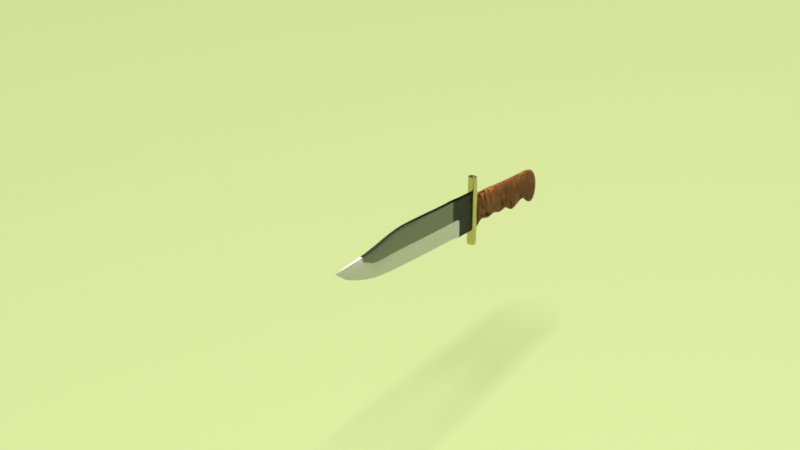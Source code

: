 # Source: HuntingKnife.blend  (saved by Blender 4.0.36; exported with 4.5.12 LTS)
import bpy
from mathutils import Matrix  # noqa: F401  (used for matrix-valued properties, if any)

bpy.ops.wm.read_factory_settings(use_empty=True)
scene = bpy.context.scene
scene.name = 'Scene'

# ---- collections
col_collection = bpy.data.collections.new('Collection'); scene.collection.children.link(col_collection)

# ---- materials (node trees are filled in below, after node groups)
mat_material_003 = bpy.data.materials.new('Material.003')
mat_material_003.use_transparent_shadow = False
mat_material_002 = bpy.data.materials.new('Material.002')
mat_material_002.use_transparent_shadow = False
mat_material = bpy.data.materials.new('Material')
mat_material.alpha_threshold = 0.0
mat_material.use_transparent_shadow = False
mat_material.roughness = 0.5
mat_material.line_color = (0.0, 0.0, 0.0, 1.0)
mat_material_001 = bpy.data.materials.new('Material.001')
mat_material_001.use_transparent_shadow = False
mat_material_005 = bpy.data.materials.new('Material.005')
mat_material_005.use_transparent_shadow = False

# ---- material node trees
mat_material_003.use_nodes = True; mat_material_003.node_tree.nodes.clear()
_N = mat_material_003.node_tree.nodes; _L = mat_material_003.node_tree.links
n0 = _N.new('ShaderNodeBsdfPrincipled'); n0.name = 'Principled BSDF'; n0.location = (10, 300)
n0.distribution = 'GGX'
n0.subsurface_method = 'RANDOM_WALK_SKIN'
n0.inputs[0].default_value = (0.5705, 0.5229, 0.233, 1.0)
n0.inputs[1].default_value = 0.9109
n0.inputs[2].default_value = 0.07426
n0.inputs[3].default_value = 1.45
n0.inputs[27].default_value = (0.0, 0.0, 0.0, 1.0)
n0.inputs[28].default_value = 1.0
n1 = _N.new('ShaderNodeOutputMaterial'); n1.name = 'Material Output'; n1.location = (300, 300)
_L.new(n0.outputs[0], n1.inputs[0])
n1.is_active_output = True
mat_material_002.use_nodes = True; mat_material_002.node_tree.nodes.clear()
_N = mat_material_002.node_tree.nodes; _L = mat_material_002.node_tree.links
n0 = _N.new('ShaderNodeBsdfPrincipled'); n0.name = 'Principled BSDF'; n0.location = (10, 300)
n0.distribution = 'GGX'
n0.subsurface_method = 'RANDOM_WALK_SKIN'
n0.inputs[0].default_value = (0.3588, 0.1361, 0.04292, 1.0)
n0.inputs[1].default_value = 0.03847
n0.inputs[2].default_value = 0.3907
n0.inputs[3].default_value = 1.45
n0.inputs[9].default_value = (5.1, 0.2, 0.1)
n0.inputs[11].default_value = 1.01
n0.inputs[13].default_value = 0.2327
n0.inputs[27].default_value = (0.0, 0.0, 0.0, 1.0)
n0.inputs[28].default_value = 1.0
n1 = _N.new('ShaderNodeOutputMaterial'); n1.name = 'Material Output'; n1.location = (300, 300)
_L.new(n0.outputs[0], n1.inputs[0])
n1.is_active_output = True
mat_material.use_nodes = True; mat_material.node_tree.nodes.clear()
_N = mat_material.node_tree.nodes; _L = mat_material.node_tree.links
n0 = _N.new('ShaderNodeOutputMaterial'); n0.name = 'Material Output'; n0.location = (300, 300)
n1 = _N.new('ShaderNodeBsdfPrincipled'); n1.name = 'Principled BSDF'; n1.location = (10, 300)
n1.distribution = 'GGX'
n1.subsurface_method = 'RANDOM_WALK_SKIN'
n1.inputs[0].default_value = (0.8689, 0.8689, 0.8689, 1.0)
n1.inputs[1].default_value = 0.01188
n1.inputs[2].default_value = 0.2054
n1.inputs[3].default_value = 1.45
n1.inputs[4].default_value = 0.8812
n1.inputs[11].default_value = 1.01
n1.inputs[27].default_value = (0.0, 0.0, 0.0, 1.0)
n1.inputs[28].default_value = 1.0
_L.new(n1.outputs[0], n0.inputs[0])
n0.is_active_output = True
mat_material_001.use_nodes = True; mat_material_001.node_tree.nodes.clear()
_N = mat_material_001.node_tree.nodes; _L = mat_material_001.node_tree.links
n0 = _N.new('ShaderNodeOutputMaterial'); n0.name = 'Material Output'; n0.location = (300, 300)
n1 = _N.new('ShaderNodeBsdfGlass'); n1.name = 'Glass BSDF'; n1.location = (10, 300)
n1.distribution = 'BECKMANN'
n1.inputs[0].default_value = (0.2385, 0.2529, 0.2529, 1.0)
n1.inputs[1].default_value = 0.5062
n1.inputs[2].default_value = 1.45
_L.new(n1.outputs[0], n0.inputs[0])
n0.is_active_output = True
mat_material_005.use_nodes = True; mat_material_005.node_tree.nodes.clear()
_N = mat_material_005.node_tree.nodes; _L = mat_material_005.node_tree.links
n0 = _N.new('ShaderNodeBsdfPrincipled'); n0.name = 'Principled BSDF'; n0.location = (10, 300)
n0.distribution = 'GGX'
n0.subsurface_method = 'RANDOM_WALK_SKIN'
n0.inputs[0].default_value = (0.3095, 0.3588, 0.1471, 1.0)
n0.inputs[1].default_value = 0.05376
n0.inputs[2].default_value = 0.4409
n0.inputs[3].default_value = 1.45
n0.inputs[27].default_value = (0.0, 0.0, 0.0, 1.0)
n0.inputs[28].default_value = 1.0
n1 = _N.new('ShaderNodeOutputMaterial'); n1.name = 'Material Output'; n1.location = (300, 300)
_L.new(n0.outputs[0], n1.inputs[0])
n1.is_active_output = True

# ---- world
world_world = bpy.data.worlds.new('World'); scene.world = world_world
world_world.use_nodes = True; world_world.node_tree.nodes.clear()
_N = world_world.node_tree.nodes; _L = world_world.node_tree.links
n0 = _N.new('ShaderNodeOutputWorld'); n0.name = 'World Output'; n0.location = (300, 300)
n1 = _N.new('ShaderNodeBackground'); n1.name = 'Background'; n1.location = (10, 300)
n1.inputs[0].default_value = (0.05088, 0.05088, 0.05088, 1.0)
_L.new(n1.outputs[0], n0.inputs[0])
n0.is_active_output = True
world_world.color = (0.05088, 0.05088, 0.05088)
world_world.use_sun_shadow = False
world_world.sun_shadow_jitter_overblur = 0.0

# ---- cameras
cam_camera = bpy.data.cameras.new('Camera')
cam_camera.lens = 52.48
cam_camera.display_size = 7.02
cam_camera.dof.use_dof = True

# ---- lights
light_area = bpy.data.lights.new('Area', 'SUN')
light_area.diffuse_factor = 0.8686
light_area.transmission_factor = 0.0
light_area.volume_factor = 0.8545
light_area.angle = 0.5236
light_area.energy = 7.79
light_area_001 = bpy.data.lights.new('Area.001', 'AREA')
light_area_001.transmission_factor = 0.0
light_area_001.energy = 7.854
light_area_001.shadow_maximum_resolution = 0.006
light_area_001.use_absolute_resolution = True
light_area_001.size = 1.59
light_area_001.size_y = 1.0

# ---- meshes
me_cube_001 = bpy.data.meshes.new('Cube.001')
me_cube_001.from_pydata([(-0.8335, -0.3046, -0.9953), (-0.5854, -0.3046, 0.984), (-0.8335, 0.3046, -0.9953), (-0.5854, 0.3046, 0.984), (0.941, -0.3046, -0.9953), (0.8883, -0.3046, 0.9854), (0.941, 0.3046, -0.9953), (0.8883, 0.3046, 0.9854), (-1.059, -0.3046, -0.5953), (-1.059, -0.3046, -0.1953), (-1.059, -0.3046, 0.2047), (-1.059, -0.3046, 0.6047), (-1.059, 0.3046, 0.6047), (-1.059, 0.3046, 0.2047), (-1.059, 0.3046, -0.1953), (-1.059, 0.3046, -0.5953), (0.941, 0.3046, 0.6047), (0.941, 0.3046, 0.2047), (0.941, 0.3046, -0.1953), (0.941, 0.3046, -0.5953), (0.941, -0.3046, 0.6047), (0.941, -0.3046, 0.2047), (0.941, -0.3046, -0.1953), (0.941, -0.3046, -0.5953), (-0.7707, -0.3046, 0.9078), (-0.7707, 0.3046, 0.9078), (0.8689, 0.3046, 0.9109), (0.8689, -0.3046, 0.9109), (-1.029, 0.3046, -0.916), (0.941, 0.3046, -0.916), (0.941, -0.3046, -0.916), (-1.029, -0.3046, -0.916), (-0.8335, 4.694e-12, -0.9953), (-0.5854, 4.694e-12, 0.984), (0.941, 4.694e-12, -0.9953), (0.8883, 4.694e-12, 0.9854), (0.941, 4.694e-12, -0.5953), (0.941, 4.694e-12, -0.1953), (0.941, 4.694e-12, 0.2047), (0.941, 4.694e-12, 0.6047), (-1.059, 4.694e-12, -0.5953), (-1.059, 4.694e-12, -0.1953), (-1.059, 4.694e-12, 0.2047), (-1.059, 4.694e-12, 0.6047), (0.8689, 4.694e-12, 0.9109), (-0.7707, 4.694e-12, 0.9078), (-1.029, 4.694e-12, -0.916), (0.941, 4.694e-12, -0.916), (0.05374, 0.3046, -0.9953), (0.1515, 0.3046, 0.9847), (0.05374, -0.3046, -0.9953), (0.1515, -0.3046, 0.9847), (-0.05904, -0.3046, -0.5953), (-0.05904, -0.3046, -0.1953), (-0.05904, -0.3046, 0.2047), (-0.05904, -0.3046, 0.6047), (-0.05904, 0.3046, -0.5953), (-0.05904, 0.3046, -0.1953), (-0.05904, 0.3046, 0.2047), (-0.05904, 0.3046, 0.6047), (0.0491, -0.3046, 0.9094), (0.0491, 0.3046, 0.9094), (-0.04381, 0.3046, -0.916), (-0.04381, -0.3046, -0.916), (0.1515, 4.694e-12, 0.9847), (0.05374, 4.694e-12, -0.9953)], [], [(45, 33, 3, 25), (61, 49, 7, 26), (44, 35, 5, 27), (60, 51, 1, 24), (65, 34, 4, 50), (64, 33, 1, 51), (63, 52, 8, 31), (52, 53, 9, 8), (53, 54, 10, 9), (54, 55, 11, 10), (47, 36, 23, 30), (36, 37, 22, 23), (37, 38, 21, 22), (38, 39, 20, 21), (62, 56, 19, 29), (56, 57, 18, 19), (57, 58, 17, 18), (58, 59, 16, 17), (46, 40, 15, 28), (40, 41, 14, 15), (41, 42, 13, 14), (42, 43, 12, 13), (55, 60, 24, 11), (39, 44, 27, 20), (59, 61, 26, 16), (43, 45, 25, 12), (32, 46, 28, 2), (48, 62, 29, 6), (34, 47, 30, 4), (50, 63, 31, 0), (6, 29, 47, 34), (0, 31, 46, 32), (11, 24, 45, 43), (16, 26, 44, 39), (10, 11, 43, 42), (9, 10, 42, 41), (8, 9, 41, 40), (31, 8, 40, 46), (17, 16, 39, 38), (18, 17, 38, 37), (19, 18, 37, 36), (29, 19, 36, 47), (49, 3, 33, 64), (48, 6, 34, 65), (26, 7, 35, 44), (24, 1, 33, 45), (2, 48, 65, 32), (7, 49, 64, 35), (4, 30, 63, 50), (2, 28, 62, 48), (12, 25, 61, 59), (20, 27, 60, 55), (13, 12, 59, 58), (14, 13, 58, 57), (15, 14, 57, 56), (28, 15, 56, 62), (21, 20, 55, 54), (22, 21, 54, 53), (23, 22, 53, 52), (30, 23, 52, 63), (35, 64, 51, 5), (32, 65, 50, 0), (27, 5, 51, 60), (25, 3, 49, 61)])
me_cube_001.polygons.foreach_set('use_smooth', [True] * 64)
_uv = me_cube_001.uv_layers.new(name='UVMap')
_uv.uv.foreach_set('vector', [0.615, 0.125, 0.625, 0.125, 0.625, 0.25, 0.615, 0.25, 0.615, 0.375, 0.625, 0.375, 0.625, 0.5, 0.615, 0.5, 0.615, 0.625, 0.625, 0.625, 0.625, 0.75, 0.615, 0.75, 0.615, 0.875, 0.625, 0.875, 0.625, 1.0, 0.615, 1.0, 0.25, 0.625, 0.375, 0.625, 0.375, 0.75, 0.25, 0.75, 0.75, 0.625, 0.875, 0.625, 0.875, 0.75, 0.75, 0.75, 0.3849, 0.875, 0.425, 0.875, 0.425, 1.0, 0.3849, 1.0, 0.425, 0.875, 0.475, 0.875, 0.475, 1.0, 0.425, 1.0, 0.475, 0.875, 0.525, 0.875, 0.525, 1.0, 0.475, 1.0, 0.525, 0.875, 0.575, 0.875, 0.575, 1.0, 0.525, 1.0, 0.3849, 0.625, 0.425, 0.625, 0.425, 0.75, 0.3849, 0.75, 0.425, 0.625, 0.475, 0.625, 0.475, 0.75, 0.425, 0.75, 0.475, 0.625, 0.525, 0.625, 0.525, 0.75, 0.475, 0.75, 0.525, 0.625, 0.575, 0.625, 0.575, 0.75, 0.525, 0.75, 0.3849, 0.375, 0.425, 0.375, 0.425, 0.5, 0.3849, 0.5, 0.425, 0.375, 0.475, 0.375, 0.475, 0.5, 0.425, 0.5, 0.475, 0.375, 0.525, 0.375, 0.525, 0.5, 0.475, 0.5, 0.525, 0.375, 0.575, 0.375, 0.575, 0.5, 0.525, 0.5, 0.3849, 0.125, 0.425, 0.125, 0.425, 0.25, 0.3849, 0.25, 0.425, 0.125, 0.475, 0.125, 0.475, 0.25, 0.425, 0.25, 0.475, 0.125, 0.525, 0.125, 0.525, 0.25, 0.475, 0.25, 0.525, 0.125, 0.575, 0.125, 0.575, 0.25, 0.525, 0.25, 0.575, 0.875, 0.615, 0.875, 0.615, 1.0, 0.575, 1.0, 0.575, 0.625, 0.615, 0.625, 0.615, 0.75, 0.575, 0.75, 0.575, 0.375, 0.615, 0.375, 0.615, 0.5, 0.575, 0.5, 0.575, 0.125, 0.615, 0.125, 0.615, 0.25, 0.575, 0.25, 0.375, 0.125, 0.3849, 0.125, 0.3849, 0.25, 0.375, 0.25, 0.375, 0.375, 0.3849, 0.375, 0.3849, 0.5, 0.375, 0.5, 0.375, 0.625, 0.3849, 0.625, 0.3849, 0.75, 0.375, 0.75, 0.375, 0.875, 0.3849, 0.875, 0.3849, 1.0, 0.375, 1.0, 0.375, 0.5, 0.3849, 0.5, 0.3849, 0.625, 0.375, 0.625, 0.375, 0.0, 0.3849, 0.0, 0.3849, 0.125, 0.375, 0.125, 0.575, 0.0, 0.615, 0.0, 0.615, 0.125, 0.575, 0.125, 0.575, 0.5, 0.615, 0.5, 0.615, 0.625, 0.575, 0.625, 0.525, 0.0, 0.575, 0.0, 0.575, 0.125, 0.525, 0.125, 0.475, 0.0, 0.525, 0.0, 0.525, 0.125, 0.475, 0.125, 0.425, 0.0, 0.475, 0.0, 0.475, 0.125, 0.425, 0.125, 0.3849, 0.0, 0.425, 0.0, 0.425, 0.125, 0.3849, 0.125, 0.525, 0.5, 0.575, 0.5, 0.575, 0.625, 0.525, 0.625, 0.475, 0.5, 0.525, 0.5, 0.525, 0.625, 0.475, 0.625, 0.425, 0.5, 0.475, 0.5, 0.475, 0.625, 0.425, 0.625, 0.3849, 0.5, 0.425, 0.5, 0.425, 0.625, 0.3849, 0.625, 0.75, 0.5, 0.875, 0.5, 0.875, 0.625, 0.75, 0.625, 0.25, 0.5, 0.375, 0.5, 0.375, 0.625, 0.25, 0.625, 0.615, 0.5, 0.625, 0.5, 0.625, 0.625, 0.615, 0.625, 0.615, 0.0, 0.625, 0.0, 0.625, 0.125, 0.615, 0.125, 0.125, 0.5, 0.25, 0.5, 0.25, 0.625, 0.125, 0.625, 0.625, 0.5, 0.75, 0.5, 0.75, 0.625, 0.625, 0.625, 0.375, 0.75, 0.3849, 0.75, 0.3849, 0.875, 0.375, 0.875, 0.375, 0.25, 0.3849, 0.25, 0.3849, 0.375, 0.375, 0.375, 0.575, 0.25, 0.615, 0.25, 0.615, 0.375, 0.575, 0.375, 0.575, 0.75, 0.615, 0.75, 0.615, 0.875, 0.575, 0.875, 0.525, 0.25, 0.575, 0.25, 0.575, 0.375, 0.525, 0.375, 0.475, 0.25, 0.525, 0.25, 0.525, 0.375, 0.475, 0.375, 0.425, 0.25, 0.475, 0.25, 0.475, 0.375, 0.425, 0.375, 0.3849, 0.25, 0.425, 0.25, 0.425, 0.375, 0.3849, 0.375, 0.525, 0.75, 0.575, 0.75, 0.575, 0.875, 0.525, 0.875, 0.475, 0.75, 0.525, 0.75, 0.525, 0.875, 0.475, 0.875, 0.425, 0.75, 0.475, 0.75, 0.475, 0.875, 0.425, 0.875, 0.3849, 0.75, 0.425, 0.75, 0.425, 0.875, 0.3849, 0.875, 0.625, 0.625, 0.75, 0.625, 0.75, 0.75, 0.625, 0.75, 0.125, 0.625, 0.25, 0.625, 0.25, 0.75, 0.125, 0.75, 0.615, 0.75, 0.625, 0.75, 0.625, 0.875, 0.615, 0.875, 0.615, 0.25, 0.625, 0.25, 0.625, 0.375, 0.615, 0.375])
me_cube_001.materials.append(mat_material_003)
me_cube_001.update()
me_plane_001 = bpy.data.meshes.new('Plane.001')
me_plane_001.from_pydata([(-0.6889, -0.05539, 0.3897), (-1.391, -0.05539, 0.3202), (-1.008, -0.08351, 0.3281), (-0.6903, -0.08351, 0.3769), (-1.728, -0.05539, 0.3185), (-2.052, -0.05539, 0.3202), (-2.315, -0.05539, 0.3113), (-2.382, -0.05539, 0.05247), (-2.324, -0.05539, -0.1617), (-2.226, -0.05539, -0.2643), (-2.013, -0.05539, -0.007321), (-1.712, -0.05539, -0.254), (-1.381, -0.05539, -0.1577), (-1.019, -0.08277, -0.1333), (-0.6927, -0.08277, -0.184), (-0.6832, -0.05539, -0.2192), (-1.728, 0.0, 0.3185), (-2.052, 0.0, 0.3202), (-1.391, 0.0, 0.3202), (-1.008, 0.0, 0.3281), (-0.6903, 0.0, 0.3769), (-0.6889, 0.0, 0.3897), (-2.315, 0.0, 0.3113), (-2.382, 0.0, 0.05247), (-2.324, 0.0, -0.1617), (-2.226, 0.0, -0.2643), (-2.013, 0.0, -0.007321), (-1.712, 0.0, -0.254), (-1.381, 0.0, -0.1577), (-1.019, 0.0, -0.1333), (-0.6927, 0.0, -0.184), (-0.6832, 0.0, -0.2192), (-0.8272, -0.08351, 0.3255), (-0.8366, -0.08277, -0.03368), (-0.8272, 0.0, 0.3255), (-0.8366, 0.0, -0.03368), (-1.193, -0.06945, 0.3267), (-1.196, -0.06908, -0.05021), (-1.193, 0.0, 0.3267), (-1.196, 0.0, -0.05021), (-1.559, -0.05539, 0.3193), (-1.555, -0.05539, -0.05014), (-1.559, 0.0, 0.3193), (-1.555, 0.0, -0.05014), (-0.6889, -0.05539, 0.3897), (-1.391, -0.05539, 0.3202), (-1.008, -0.08351, 0.3281), (-0.6903, -0.08351, 0.3769), (-1.728, -0.05539, 0.3185), (-2.052, -0.05539, 0.3202), (-2.315, -0.05539, 0.3113), (-2.382, -0.05539, 0.05247), (-2.324, -0.05539, -0.1617), (-2.226, -0.05539, -0.2643), (-2.013, -0.05539, -0.007321), (-1.712, -0.05539, -0.254), (-1.381, -0.05539, -0.1577), (-1.019, -0.08277, -0.1333), (-0.6927, -0.08277, -0.184), (-0.6832, -0.05539, -0.2192), (-1.728, 0.0, 0.3185), (-2.052, 0.0, 0.3202), (-1.391, 0.0, 0.3202), (-1.008, 0.0, 0.3281), (-0.6903, 0.0, 0.3769), (-0.6889, 0.0, 0.3897), (-2.315, 0.0, 0.3113), (-2.382, 0.0, 0.05247), (-2.324, 0.0, -0.1617), (-2.226, 0.0, -0.2643), (-2.013, 0.0, -0.007321), (-1.712, 0.0, -0.254), (-1.381, 0.0, -0.1577), (-1.019, 0.0, -0.1333), (-0.6927, 0.0, -0.184), (-0.6832, 0.0, -0.2192), (-0.8272, -0.08351, 0.3255), (-0.8366, -0.08277, -0.03368), (-0.8272, 0.0, 0.3255), (-0.8366, 0.0, -0.03368), (-1.193, -0.06945, 0.3267), (-1.196, -0.06908, -0.05021), (-1.193, 0.0, 0.3267), (-1.196, 0.0, -0.05021), (-1.559, -0.05539, 0.3193), (-1.555, -0.05539, -0.05014), (-1.559, 0.0, 0.3193), (-1.555, 0.0, -0.05014)], [], [(0, 3, 14, 15), (32, 2, 13, 33), (36, 1, 12, 37), (40, 4, 11, 41), (4, 5, 10, 11), (5, 6, 9, 10), (7, 8, 9, 6), (21, 31, 30, 20), (34, 35, 29, 19), (38, 39, 28, 18), (42, 43, 27, 16), (16, 27, 26, 17), (17, 26, 25, 22), (23, 22, 25, 24), (0, 21, 20, 3), (37, 39, 29, 13), (5, 17, 22, 6), (33, 35, 30, 14), (6, 22, 23, 7), (14, 30, 31, 15), (7, 23, 24, 8), (4, 16, 17, 5), (15, 31, 21, 0), (8, 24, 25, 9), (40, 42, 16, 4), (9, 25, 26, 10), (36, 38, 18, 1), (10, 26, 27, 11), (32, 34, 19, 2), (41, 43, 28, 12), (3, 20, 34, 32), (13, 29, 35, 33), (20, 30, 35, 34), (3, 32, 33, 14), (2, 19, 38, 36), (12, 28, 39, 37), (19, 29, 39, 38), (2, 36, 37, 13), (11, 27, 43, 41), (1, 18, 42, 40), (18, 28, 43, 42), (1, 40, 41, 12), (44, 59, 58, 47), (76, 77, 57, 46), (80, 81, 56, 45), (84, 85, 55, 48), (48, 55, 54, 49), (49, 54, 53, 50), (51, 50, 53, 52), (65, 64, 74, 75), (78, 63, 73, 79), (82, 62, 72, 83), (86, 60, 71, 87), (60, 61, 70, 71), (61, 66, 69, 70), (67, 68, 69, 66), (44, 47, 64, 65), (81, 57, 73, 83), (49, 50, 66, 61), (77, 58, 74, 79), (50, 51, 67, 66), (58, 59, 75, 74), (51, 52, 68, 67), (48, 49, 61, 60), (59, 44, 65, 75), (52, 53, 69, 68), (84, 48, 60, 86), (53, 54, 70, 69), (80, 45, 62, 82), (54, 55, 71, 70), (76, 46, 63, 78), (85, 56, 72, 87), (47, 76, 78, 64), (57, 77, 79, 73), (64, 78, 79, 74), (47, 58, 77, 76), (46, 80, 82, 63), (56, 81, 83, 72), (63, 82, 83, 73), (46, 57, 81, 80), (55, 85, 87, 71), (45, 84, 86, 62), (62, 86, 87, 72), (45, 56, 85, 84)])
me_plane_001.polygons.foreach_set('use_smooth', [True] * 84)
_uv = me_plane_001.uv_layers.new(name='UVMap')
_uv.uv.foreach_set('vector', [0.0, 0.0, 0.0, 0.0, 0.0, 0.0, 0.0, 0.0, 0.0, 0.0, 0.0, 0.0, 0.0, 0.0, 0.0, 0.0, 0.0, 0.0, 0.0, 0.0, 0.0, 0.0, 0.0, 0.0, 0.0, 0.0, 0.0, 0.0, 0.0, 0.0, 0.0, 0.0, 0.0, 0.0, 0.0, 0.0, 0.0, 0.0, 0.0, 0.0, 0.0, 0.0, 0.0, 0.0, 0.0, 0.0, 0.0, 0.0, 0.0, 0.0, 0.0, 0.0, 0.0, 0.0, 0.0, 0.0, 0.0, 0.0, 0.0, 0.0, 0.0, 0.0, 0.0, 0.0, 0.0, 0.0, 0.0, 0.0, 0.0, 0.0, 0.0, 0.0, 0.0, 0.0, 0.0, 0.0, 0.0, 0.0, 0.0, 0.0, 0.0, 0.0, 0.0, 0.0, 0.0, 0.0, 0.0, 0.0, 0.0, 0.0, 0.0, 0.0, 0.0, 0.0, 0.0, 0.0, 0.0, 0.0, 0.0, 0.0, 0.0, 0.0, 0.0, 0.0, 0.0, 0.0, 0.0, 0.0, 0.0, 0.0, 0.0, 0.0, 0.0, 0.0, 0.0, 0.0, 0.0, 0.0, 0.0, 0.0, 0.0, 0.0, 0.0, 0.0, 0.0, 0.0, 0.0, 0.0, 0.0, 0.0, 0.0, 0.0, 0.0, 0.0, 0.0, 0.0, 0.0, 0.0, 0.0, 0.0, 0.0, 0.0, 0.0, 0.0, 0.0, 0.0, 0.0, 0.0, 0.0, 0.0, 0.0, 0.0, 0.0, 0.0, 0.0, 0.0, 0.0, 0.0, 0.0, 0.0, 0.0, 0.0, 0.0, 0.0, 0.0, 0.0, 0.0, 0.0, 0.0, 0.0, 0.0, 0.0, 0.0, 0.0, 0.0, 0.0, 0.0, 0.0, 0.0, 0.0, 0.0, 0.0, 0.0, 0.0, 0.0, 0.0, 0.0, 0.0, 0.0, 0.0, 0.0, 0.0, 0.0, 0.0, 0.0, 0.0, 0.0, 0.0, 0.0, 0.0, 0.0, 0.0, 0.0, 0.0, 0.0, 0.0, 0.0, 0.0, 0.0, 0.0, 0.0, 0.0, 0.0, 0.0, 0.0, 0.0, 0.0, 0.0, 0.0, 0.0, 0.0, 0.0, 0.0, 0.0, 0.0, 0.0, 0.0, 0.0, 0.0, 0.0, 0.0, 0.0, 0.0, 0.0, 0.0, 0.0, 0.0, 0.0, 0.0, 0.0, 0.0, 0.0, 0.0, 0.0, 0.0, 0.0, 0.0, 0.0, 0.0, 0.0, 0.0, 0.0, 0.0, 0.0, 0.0, 0.0, 0.0, 0.0, 0.0, 0.0, 0.0, 0.0, 0.0, 0.0, 0.0, 0.0, 0.0, 0.0, 0.0, 0.0, 0.0, 0.0, 0.0, 0.0, 0.0, 0.0, 0.0, 0.0, 0.0, 0.0, 0.0, 0.0, 0.0, 0.0, 0.0, 0.0, 0.0, 0.0, 0.0, 0.0, 0.0, 0.0, 0.0, 0.0, 0.0, 0.0, 0.0, 0.0, 0.0, 0.0, 0.0, 0.0, 0.0, 0.0, 0.0, 0.0, 0.0, 0.0, 0.0, 0.0, 0.0, 0.0, 0.0, 0.0, 0.0, 0.0, 0.0, 0.0, 0.0, 0.0, 0.0, 0.0, 0.0, 0.0, 0.0, 0.0, 0.0, 0.0, 0.0, 0.0, 0.0, 0.0, 0.0, 0.0, 0.0, 0.0, 0.0, 0.0, 0.0, 0.0, 0.0, 0.0, 0.0, 0.0, 0.0, 0.0, 0.0, 0.0, 0.0, 0.0, 0.0, 0.0, 0.0, 0.0, 0.0, 0.0, 0.0, 0.0, 0.0, 0.0, 0.0, 0.0, 0.0, 0.0, 0.0, 0.0, 0.0, 0.0, 0.0, 0.0, 0.0, 0.0, 0.0, 0.0, 0.0, 0.0, 0.0, 0.0, 0.0, 0.0, 0.0, 0.0, 0.0, 0.0, 0.0, 0.0, 0.0, 0.0, 0.0, 0.0, 0.0, 0.0, 0.0, 0.0, 0.0, 0.0, 0.0, 0.0, 0.0, 0.0, 0.0, 0.0, 0.0, 0.0, 0.0, 0.0, 0.0, 0.0, 0.0, 0.0, 0.0, 0.0, 0.0, 0.0, 0.0, 0.0, 0.0, 0.0, 0.0, 0.0, 0.0, 0.0, 0.0, 0.0, 0.0, 0.0, 0.0, 0.0, 0.0, 0.0, 0.0, 0.0, 0.0, 0.0, 0.0, 0.0, 0.0, 0.0, 0.0, 0.0, 0.0, 0.0, 0.0, 0.0, 0.0, 0.0, 0.0, 0.0, 0.0, 0.0, 0.0, 0.0, 0.0, 0.0, 0.0, 0.0, 0.0, 0.0, 0.0, 0.0, 0.0, 0.0, 0.0, 0.0, 0.0, 0.0, 0.0, 0.0, 0.0, 0.0, 0.0, 0.0, 0.0, 0.0, 0.0, 0.0, 0.0, 0.0, 0.0, 0.0, 0.0, 0.0, 0.0, 0.0, 0.0, 0.0, 0.0, 0.0, 0.0, 0.0, 0.0, 0.0, 0.0, 0.0, 0.0, 0.0, 0.0, 0.0, 0.0, 0.0, 0.0, 0.0, 0.0, 0.0, 0.0, 0.0, 0.0, 0.0, 0.0, 0.0, 0.0, 0.0, 0.0, 0.0, 0.0, 0.0, 0.0, 0.0, 0.0, 0.0, 0.0, 0.0, 0.0, 0.0, 0.0, 0.0, 0.0, 0.0, 0.0, 0.0, 0.0, 0.0, 0.0, 0.0, 0.0, 0.0, 0.0, 0.0, 0.0, 0.0, 0.0, 0.0, 0.0, 0.0, 0.0, 0.0, 0.0, 0.0, 0.0, 0.0, 0.0, 0.0, 0.0, 0.0, 0.0, 0.0, 0.0, 0.0, 0.0, 0.0, 0.0, 0.0, 0.0, 0.0, 0.0, 0.0, 0.0, 0.0, 0.0, 0.0, 0.0, 0.0, 0.0, 0.0, 0.0, 0.0, 0.0, 0.0, 0.0, 0.0, 0.0, 0.0, 0.0, 0.0, 0.0, 0.0, 0.0, 0.0, 0.0, 0.0, 0.0, 0.0, 0.0, 0.0, 0.0, 0.0, 0.0, 0.0, 0.0, 0.0, 0.0, 0.0, 0.0, 0.0, 0.0, 0.0, 0.0, 0.0, 0.0, 0.0, 0.0, 0.0, 0.0, 0.0, 0.0, 0.0, 0.0, 0.0, 0.0, 0.0, 0.0, 0.0, 0.0, 0.0, 0.0, 0.0, 0.0, 0.0, 0.0, 0.0, 0.0, 0.0, 0.0, 0.0, 0.0, 0.0, 0.0, 0.0, 0.0, 0.0, 0.0, 0.0, 0.0, 0.0, 0.0, 0.0, 0.0, 0.0, 0.0, 0.0, 0.0, 0.0, 0.0, 0.0, 0.0, 0.0, 0.0, 0.0, 0.0, 0.0, 0.0, 0.0, 0.0, 0.0, 0.0, 0.0, 0.0, 0.0, 0.0, 0.0, 0.0, 0.0])
me_plane_001.materials.append(mat_material_002)
me_plane_001.update()
me_plane_002 = bpy.data.meshes.new('Plane.002')
me_plane_002.from_pydata([(2.396, 0.0, 0.1829), (2.177, 0.0, 0.03123), (1.713, 0.0, -0.1428), (1.133, 0.0, -0.1651), (0.7541, 0.0, -0.1696), (0.357, 0.0, -0.174), (-0.116, 0.0, -0.174), (-0.2766, 0.03058, -0.174), (-0.2677, 0.03058, 0.0937), (-0.1115, 0.03058, 0.0937), (0.357, 0.03058, 0.09816), (0.7541, 0.03058, 0.1026), (1.129, 0.03058, 0.1026), (1.616, 0.02652, 0.1164), (2.4, 0.0, 0.1829), (-0.2761, 0.03058, -0.1565), (-0.1157, 0.001997, -0.1565), (0.357, 0.001997, -0.1562), (0.7541, 0.001997, -0.1518), (1.133, 0.001997, -0.1476), (1.707, 0.001997, -0.1268), (2.162, 0.001997, 0.04056), (2.367, 0.001997, 0.1844), (2.371, 0.0, 0.1844), (-0.2684, 0.03058, 0.07294), (-0.1119, 0.02821, 0.07294), (0.357, 0.02821, 0.07705), (0.7541, 0.02821, 0.08152), (1.129, 0.02821, 0.08186), (1.624, 0.02048, 0.09252), (1.846, 0.02621, 0.1636), (1.884, 0.01965, 0.2399), (1.886, 0.0, 0.2399), (-0.116, 0.0, -0.174), (-0.2766, 0.0, -0.174), (2.105, 0.01221, 0.2139), (2.108, 0.0, 0.2139), (-0.2722, 0.03058, -0.0418), (-0.1138, 0.0151, -0.0418), (0.357, 0.0151, -0.03959), (0.7541, 0.0151, -0.03513), (1.131, 0.0151, -0.03287), (1.665, 0.0151, -0.02158), (2.005, 0.0151, 0.1018), (1.616, 0.02285, 0.1116)], [(13, 44)], [(16, 6, 7, 15), (26, 25, 9, 10), (27, 26, 10, 11), (28, 27, 11, 12), (29, 28, 12, 13), (22, 0, 14, 23), (35, 22, 23, 36), (0, 22, 21, 1), (1, 2, 20, 21), (2, 3, 19, 20), (3, 4, 18, 19), (4, 5, 17, 18), (5, 6, 16, 17), (38, 16, 15, 37), (9, 25, 24, 8), (43, 42, 29, 30), (42, 41, 28, 29), (41, 40, 27, 28), (40, 39, 26, 27), (39, 38, 25, 26), (35, 31, 30, 43), (7, 6, 33, 34), (22, 35, 43, 21), (17, 16, 38, 39), (18, 17, 39, 40), (19, 18, 40, 41), (20, 19, 41, 42), (21, 20, 42, 43), (25, 38, 37, 24), (31, 35, 36, 32)])
_k = {(1, 2): 0.96, (2, 3): 0.96, (3, 4): 0.96, (4, 5): 0.96, (5, 6): 0.96, (6, 7): 0.96, (8, 24): 0.89, (8, 9): 0.39, (0, 1): 0.96, (22, 35): 0.95, (0, 14): 0.96, (33, 34): 0.96, (31, 35): 0.95}
me_plane_002.attributes.new('crease_edge', 'FLOAT', 'EDGE').data.foreach_set('value', [_k.get((min(e.vertices), max(e.vertices)), 0.0) for e in me_plane_002.edges])
_uv = me_plane_002.uv_layers.new(name='UVMap')
_uv.uv.foreach_set('vector', [0.0, 0.0, 0.0, 0.0, 0.0, 0.0, 0.0, 0.0, 0.0, 0.0, 0.0, 0.0, 0.0, 0.0, 0.0, 0.0, 0.0, 0.0, 0.0, 0.0, 0.0, 0.0, 0.0, 0.0, 0.0, 0.0, 0.0, 0.0, 0.0, 0.0, 0.0, 0.0, 0.0, 0.0, 0.0, 0.0, 0.0, 0.0, 0.0, 0.0, 0.0, 0.0, 0.0, 0.0, 0.0, 0.0, 0.0, 0.0, 0.0, 0.0, 0.0, 0.0, 0.0, 0.0, 0.0, 0.0, 0.0, 0.0, 0.0, 0.0, 0.0, 0.0, 0.0, 0.0, 0.0, 0.0, 0.0, 0.0, 0.0, 0.0, 0.0, 0.0, 0.0, 0.0, 0.0, 0.0, 0.0, 0.0, 0.0, 0.0, 0.0, 0.0, 0.0, 0.0, 0.0, 0.0, 0.0, 0.0, 0.0, 0.0, 0.0, 0.0, 0.0, 0.0, 0.0, 0.0, 0.0, 0.0, 0.0, 0.0, 0.0, 0.0, 0.0, 0.0, 0.0, 0.0, 0.0, 0.0, 0.0, 0.0, 0.0, 0.0, 0.0, 0.0, 0.0, 0.0, 0.0, 0.0, 0.0, 0.0, 0.0, 0.0, 0.0, 0.0, 0.0, 0.0, 0.0, 0.0, 0.0, 0.0, 0.0, 0.0, 0.0, 0.0, 0.0, 0.0, 0.0, 0.0, 0.0, 0.0, 0.0, 0.0, 0.0, 0.0, 0.0, 0.0, 0.0, 0.0, 0.0, 0.0, 0.0, 0.0, 0.0, 0.0, 0.0, 0.0, 0.0, 0.0, 0.0, 0.0, 0.0, 0.0, 0.0, 0.0, 0.0, 0.0, 0.0, 0.0, 0.0, 0.0, 0.0, 0.0, 0.0, 0.0, 0.0, 0.0, 0.0, 0.0, 0.0, 0.0, 0.0, 0.0, 0.0, 0.0, 0.0, 0.0, 0.0, 0.0, 0.0, 0.0, 0.0, 0.0, 0.0, 0.0, 0.0, 0.0, 0.0, 0.0, 0.0, 0.0, 0.0, 0.0, 0.0, 0.0, 0.0, 0.0, 0.0, 0.0, 0.0, 0.0, 0.0, 0.0, 0.0, 0.0, 0.0, 0.0, 0.0, 0.0, 0.0, 0.0, 0.0, 0.0, 0.0, 0.0, 0.0, 0.0, 0.0, 0.0, 0.0, 0.0, 0.0, 0.0, 0.0, 0.0, 0.0, 0.0, 0.0, 0.0, 0.0, 0.0])
me_plane_002.materials.append(mat_material)
me_plane_002.update()
me_plane_003 = bpy.data.meshes.new('Plane.003')
me_plane_003.from_pydata([(-0.5934, 0.03058, 0.3929), (-0.1125, 0.03058, 0.3927), (0.3484, 0.03058, 0.3927), (1.134, 0.03058, 0.4059), (1.574, 0.03058, 0.2982), (-0.2766, 0.03058, -0.174), (-0.2677, 0.03058, 0.0937), (-0.1115, 0.03058, 0.0937), (0.357, 0.03058, 0.08699), (0.7541, 0.03058, 0.0918), (1.149, 0.03058, 0.09594), (1.577, 0.03543, 0.08669), (1.871, 0.02901, 0.1737), (0.7509, 0.03058, 0.4001), (-0.5895, 0.0, 0.3927), (-0.1086, 0.0, 0.3927), (0.3523, 0.0, 0.3966), (0.7548, 0.0, 0.4001), (1.132, 0.0, 0.4068), (1.578, 0.0, 0.2982), (1.885, 0.02408, 0.2406), (-0.2761, 0.03058, -0.1565), (-0.2684, 0.03058, 0.07294), (-0.5932, 0.03058, 0.365), (0.3492, 0.03058, 0.3647), (-0.1124, 0.03058, 0.3648), (0.7512, 0.03058, 0.3645), (-0.589, 0.03058, -0.174), (-0.2766, 0.0, -0.174), (-0.589, 0.0, -0.174), (1.884, 0.0, 0.2391), (1.688, 0.03332, 0.09728), (1.779, 0.02803, 0.1317), (1.678, 0.02779, 0.2785), (1.781, 0.025, 0.2588), (1.68, 0.0, 0.2785), (1.782, 0.0, 0.2588), (1.577, 0.03543, 0.08669), (1.871, 0.02901, 0.1737), (1.885, 0.02408, 0.2386), (1.688, 0.03332, 0.09728), (1.779, 0.02803, 0.1317)], [], [(27, 23, 25, 7, 6, 22, 21, 5), (1, 25, 24, 2), (13, 2, 24, 26), (3, 13, 26, 9, 10), (4, 3, 10, 11), (1, 0, 14, 15), (13, 3, 18, 17), (1, 2, 16, 15), (3, 4, 19, 18), (2, 13, 17, 16), (24, 25, 7, 8), (26, 24, 8, 9), (25, 23, 0, 1), (27, 5, 28, 29), (35, 19, 4, 33), (34, 32, 12, 20), (4, 11, 31, 33), (33, 31, 32, 34), (30, 36, 34, 20), (36, 35, 33, 34), (20, 12, 38, 39), (31, 11, 37, 40), (12, 32, 41, 38), (32, 31, 40, 41)])
_k = {(6, 22): 0.96674, (6, 7): 0.96674, (7, 25): 0.96674, (5, 21): 0.96674, (21, 22): 0.96674, (0, 23): 0.95, (23, 25): 0.96674, (28, 29): 0.96977, (5, 27): 0.96977, (23, 27): 0.96977}
me_plane_003.attributes.new('crease_edge', 'FLOAT', 'EDGE').data.foreach_set('value', [_k.get((min(e.vertices), max(e.vertices)), 0.0) for e in me_plane_003.edges])
me_plane_003.attributes.new('crease_vert', 'FLOAT', 'POINT').data.foreach_set('value', [0.0, 0.0, 0.0, 0.0, 0.0, 0.0, 0.0, 0.0, 0.0, 0.0, 0.0, 0.86, 0.68, 0.0, 0.0, 0.0, 0.0, 0.0, 0.0, 0.0, 0.42, 0.0, 0.0, 0.0, 0.0, 0.0, 0.0, 0.0, 0.0, 0.0, 0.0, 0.5733, 0.2867, 0.0, 0.0, 0.0, 0.0, 0.86, 0.68, 0.42, 0.5733, 0.2867])
_uv = me_plane_003.uv_layers.new(name='UVMap')
_uv.uv.foreach_set('vector', [0.0, 0.0, 0.0, 0.0, 0.0, 0.0, 0.0, 0.0, 0.0, 0.0, 0.0, 0.0, 0.0, 0.0, 0.0, 0.0, 0.0, 0.0, 0.0, 0.0, 0.0, 0.0, 0.0, 0.0, 0.0, 0.0, 0.0, 0.0, 0.0, 0.0, 0.0, 0.0, 0.0, 0.0, 0.0, 0.0, 0.0, 0.0, 0.0, 0.0, 0.0, 0.0, 0.0, 0.0, 0.0, 0.0, 0.0, 0.0, 0.0, 0.0, 0.0, 0.0, 0.0, 0.0, 0.0, 0.0, 0.0, 0.0, 0.0, 0.0, 0.0, 0.0, 0.0, 0.0, 0.0, 0.0, 0.0, 0.0, 0.0, 0.0, 0.0, 0.0, 0.0, 0.0, 0.0, 0.0, 0.0, 0.0, 0.0, 0.0, 0.0, 0.0, 0.0, 0.0, 0.0, 0.0, 0.0, 0.0, 0.0, 0.0, 0.0, 0.0, 0.0, 0.0, 0.0, 0.0, 0.0, 0.0, 0.0, 0.0, 0.0, 0.0, 0.0, 0.0, 0.0, 0.0, 0.0, 0.0, 0.0, 0.0, 0.0, 0.0, 0.0, 0.0, 0.0, 0.0, 0.0, 0.0, 0.0, 0.0, 0.0, 0.0, 0.0, 0.0, 0.0, 0.0, 0.0, 0.0, 0.0, 0.0, 0.0, 0.0, 0.0, 0.0, 0.0, 0.0, 0.0, 0.0, 0.0, 0.0, 0.0, 0.0, 0.0, 0.0, 0.0, 0.0, 0.0, 0.0, 0.0, 0.0, 0.0, 0.0, 0.0, 0.0, 0.0, 0.0, 0.0, 0.0, 0.0, 0.0, 0.0, 0.0, 0.0, 0.0, 0.0, 0.0, 0.0, 0.0, 0.0, 0.0, 0.0, 0.0, 0.0, 0.0, 0.0, 0.0, 0.0, 0.0, 0.0, 0.0, 0.0, 0.0, 0.0, 0.0, 0.0, 0.0, 0.0, 0.0, 0.0, 0.0, 0.0, 0.0, 0.0, 0.0, 0.0, 0.0, 0.0, 0.0, 0.0, 0.0, 0.0, 0.0])
me_plane_003.materials.append(mat_material_001)
me_plane_003.update()
me_plane = bpy.data.meshes.new('Plane')
me_plane.from_pydata([(-1.0, -1.0, 0.0), (1.0, -1.0, 0.0), (-1.0, 1.0, 0.0), (1.0, 1.0, 0.0)], [], [(0, 1, 3, 2)])
_uv = me_plane.uv_layers.new(name='UVMap')
_uv.uv.foreach_set('vector', [0.0, 0.0, 1.0, 0.0, 1.0, 1.0, 0.0, 1.0])
me_plane.materials.append(mat_material_005)
me_plane.update()

# ---- objects
ob_empty = bpy.data.objects.new('Empty', None)
ob_cube = bpy.data.objects.new('Cube', me_cube_001)
ob_knife = bpy.data.objects.new('Knife', me_plane_001)
ob_edge = bpy.data.objects.new('Edge', me_plane_002)
ob_blade = bpy.data.objects.new('Blade', me_plane_003)
ob_background = bpy.data.objects.new('Background', me_plane)
ob_camera = bpy.data.objects.new('Camera', cam_camera)
ob_area = bpy.data.objects.new('Area', light_area)
ob_area_001 = bpy.data.objects.new('Area.001', light_area_001)

# ---- transforms, parenting, visibility, modifiers, constraints
ob_empty.location = (0.0, 10.0, 0.0)
ob_empty.rotation_euler = (1.571, 0.0, 0.0)
ob_empty.empty_display_type = 'IMAGE'
ob_empty.empty_display_size = 5.0
ob_empty.color = (0.307, 0.307, 0.307, 1.0)
ob_cube.parent = ob_knife
ob_cube.matrix_parent_inverse = Matrix(((1.0, -0.0, 0.0, -0.01059), (-0.0, 1.0, -0.0, 0.0), (0.0, -0.0, 1.0, -0.0), (-0.0, 0.0, -0.0, 1.0)))
ob_cube.location = (-0.6431, 0.0, 0.1157)
ob_cube.scale = (0.0477, 0.2041, 0.521)
_m = ob_cube.modifiers.new('Subdivision', 'SUBSURF')
ob_knife.location = (0.01059, 0.0, 0.0)
ob_knife.rotation_euler = (0.0, 0.0, 1.094)
_m = ob_knife.modifiers.new('Mirror', 'MIRROR')
_m.use_axis = (False, True, False)
_m.use_clip = True
_m = ob_knife.modifiers.new('Subdivision', 'SUBSURF')
_m.levels = 2
ob_edge.parent = ob_knife
ob_edge.matrix_parent_inverse = Matrix(((1.0, -0.0, 0.0, -0.01059), (-0.0, 1.0, -0.0, 0.0), (0.0, -0.0, 1.0, -0.0), (-0.0, 0.0, -0.0, 1.0)))
ob_edge.location = (-0.007557, 0.0, 0.0)
_m = ob_edge.modifiers.new('Mirror', 'MIRROR')
_m.use_axis = (False, True, False)
_m.use_clip = True
_m = ob_edge.modifiers.new('Subdivision', 'SUBSURF')
_m.levels = 2
ob_blade.parent = ob_knife
ob_blade.matrix_parent_inverse = Matrix(((1.0, -0.0, 0.0, -0.01059), (-0.0, 1.0, -0.0, 0.0), (0.0, -0.0, 1.0, -0.0), (-0.0, 0.0, -0.0, 1.0)))
ob_blade.location = (-0.007557, 0.0, 0.0)
_m = ob_blade.modifiers.new('Mirror', 'MIRROR')
_m.use_axis = (False, True, False)
_m.use_clip = True
_m = ob_blade.modifiers.new('Subdivision', 'SUBSURF')
_m.levels = 2
ob_background.location = (1.217, 0.01513, -2.512)
ob_background.rotation_euler = (-0.03696, 0.1125, 0.6123)
ob_background.scale = (-61.82, -61.82, -61.82)
ob_camera.location = (-1.7, 14.75, 5.74)
ob_camera.rotation_euler = (1.207, 0.0, 3.299)
ob_area.location = (-0.02101, 0.9002, 10.07)
ob_area_001.location = (0.0, 0.0, 5.65)
ob_area_001.scale = (20.95, 20.95, 20.95)

# ---- collection membership
col_collection.objects.link(ob_empty)
col_collection.objects.link(ob_cube)
col_collection.objects.link(ob_knife)
col_collection.objects.link(ob_edge)
col_collection.objects.link(ob_blade)
col_collection.objects.link(ob_background)
col_collection.objects.link(ob_camera)
col_collection.objects.link(ob_area)
col_collection.objects.link(ob_area_001)

# ---- scene / render settings (as saved in the file)
scene.camera = ob_camera
scene.frame_start = 1; scene.frame_end = 250; scene.frame_set(35)
scene.render.engine = 'BLENDER_EEVEE_NEXT'
scene.render.image_settings.file_format = 'FFMPEG'
scene.render.image_settings.color_mode = 'RGB'
scene.render.fps = 60
scene.cycles.sampling_pattern = 'TABULATED_SOBOL'
scene.view_settings.view_transform = 'Standard'
bpy.context.view_layer.update()
